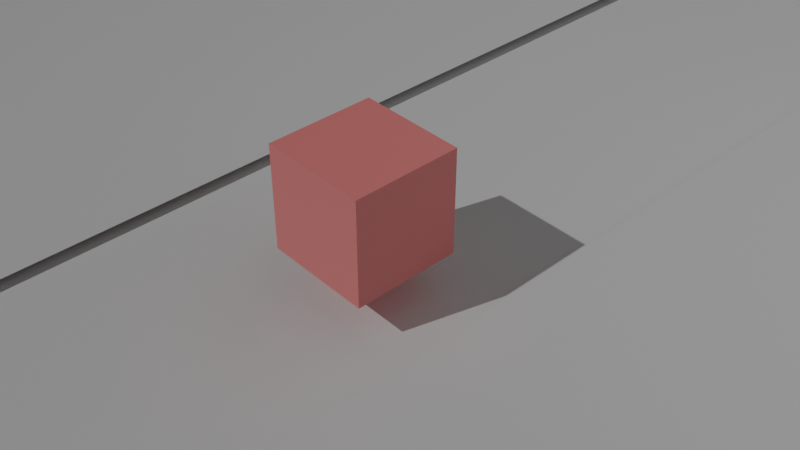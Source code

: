 # Source: 04.blend  (saved by Blender 4.2.66; exported with 4.5.12 LTS)
import bpy
from mathutils import Matrix  # noqa: F401  (used for matrix-valued properties, if any)

bpy.ops.wm.read_factory_settings(use_empty=True)
scene = bpy.context.scene
scene.name = 'Scene'

# ---- collections
col_collection = bpy.data.collections.new('Collection'); scene.collection.children.link(col_collection)

# ---- materials (node trees are filled in below, after node groups)
mat_material = bpy.data.materials.new('Material')
mat_material.alpha_threshold = 0.0
mat_material.use_transparent_shadow = False
mat_material.roughness = 0.5
mat_material.line_color = (0.0, 0.0, 0.0, 1.0)
mat_x = bpy.data.materials.new('材质')
mat_002 = bpy.data.materials.new('材质.002')

# ---- material node trees
mat_material.use_nodes = True; mat_material.node_tree.nodes.clear()
_N = mat_material.node_tree.nodes; _L = mat_material.node_tree.links
n0 = _N.new('ShaderNodeOutputMaterial'); n0.name = 'Material Output'; n0.location = (300, 300)
n1 = _N.new('ShaderNodeBsdfPrincipled'); n1.name = 'Principled BSDF'; n1.location = (10, 300)
n1.inputs[0].default_value = (1.0, 0.294, 0.294, 1.0)
n1.inputs[3].default_value = 1.45
_L.new(n1.outputs[0], n0.inputs[0])
n0.is_active_output = True
mat_x.use_nodes = True; mat_x.node_tree.nodes.clear()
_N = mat_x.node_tree.nodes; _L = mat_x.node_tree.links
n0 = _N.new('ShaderNodeBsdfPrincipled'); n0.name = '原理化 BSDF'; n0.location = (10, 300)
n0.inputs[0].default_value = (0.0973, 0.2988, 1.0, 1.0)
n1 = _N.new('ShaderNodeOutputMaterial'); n1.name = '材质输出'; n1.location = (300, 300)
_L.new(n0.outputs[0], n1.inputs[0])
n1.is_active_output = True
mat_002.use_nodes = True; mat_002.node_tree.nodes.clear()
_N = mat_002.node_tree.nodes; _L = mat_002.node_tree.links
n0 = _N.new('ShaderNodeBsdfPrincipled'); n0.name = '原理化 BSDF'; n0.location = (10, 300)
n0.inputs[0].default_value = (1.0, 0.8778, 0.4907, 1.0)
n1 = _N.new('ShaderNodeOutputMaterial'); n1.name = '材质输出'; n1.location = (300, 300)
_L.new(n0.outputs[0], n1.inputs[0])
n1.is_active_output = True

# ---- world
world_world = bpy.data.worlds.new('World'); scene.world = world_world
world_world.use_nodes = True; world_world.node_tree.nodes.clear()
_N = world_world.node_tree.nodes; _L = world_world.node_tree.links
n0 = _N.new('ShaderNodeOutputWorld'); n0.name = 'World Output'; n0.location = (300, 300)
n1 = _N.new('ShaderNodeBackground'); n1.name = 'Background'; n1.location = (10, 300)
n1.inputs[0].default_value = (0.05088, 0.05088, 0.05088, 1.0)
_L.new(n1.outputs[0], n0.inputs[0])
n0.is_active_output = True
world_world.color = (0.05088, 0.05088, 0.05088)
world_world.sun_shadow_jitter_overblur = 0.0

# ---- cameras
cam_camera = bpy.data.cameras.new('Camera')
cam_camera.clip_end = 100.0
cam_camera.ortho_scale = 7.314

# ---- lights
light_light = bpy.data.lights.new('Light', 'POINT')
light_light.energy = 1000.0
light_light.shadow_soft_size = 10.0
light_x = bpy.data.lights.new('日光', 'SUN')
light_x.energy = 1.0

# ---- meshes
me_cube = bpy.data.meshes.new('Cube')
me_cube.from_pydata([(1.0, 1.0, 1.0), (1.0, 1.0, -1.0), (1.0, -1.0, 1.0), (1.0, -1.0, -1.0), (-1.0, 1.0, 1.0), (-1.0, 1.0, -1.0), (-1.0, -1.0, 1.0), (-1.0, -1.0, -1.0)], [], [(0, 4, 6, 2), (3, 2, 6, 7), (7, 6, 4, 5), (5, 1, 3, 7), (1, 0, 2, 3), (5, 4, 0, 1)])
_uv = me_cube.uv_layers.new(name='UVMap')
_uv.uv.foreach_set('vector', [0.625, 0.5, 0.875, 0.5, 0.875, 0.75, 0.625, 0.75, 0.375, 0.75, 0.625, 0.75, 0.625, 1.0, 0.375, 1.0, 0.375, 0.0, 0.625, 0.0, 0.625, 0.25, 0.375, 0.25, 0.125, 0.5, 0.375, 0.5, 0.375, 0.75, 0.125, 0.75, 0.375, 0.5, 0.625, 0.5, 0.625, 0.75, 0.375, 0.75, 0.375, 0.25, 0.625, 0.25, 0.625, 0.5, 0.375, 0.5])
me_cube.materials.append(mat_material)
me_cube.use_mirror_vertex_groups = False
me_cube.update()
me_x = bpy.data.meshes.new('平面')
me_x.from_pydata([(-1.0, -1.0, 0.0), (1.0, -1.0, 0.0), (-1.0, 1.0, 0.0), (1.0, 1.0, 0.0)], [], [(0, 1, 3, 2)])
_uv = me_x.uv_layers.new(name='UV 贴图')
_uv.uv.foreach_set('vector', [0.0, 0.0, 1.0, 0.0, 1.0, 1.0, 0.0, 1.0])
me_x.update()
me_001 = bpy.data.meshes.new('平面.001')
me_001.from_pydata([(-1.0, -1.0, 0.0), (1.0, -1.0, 0.0), (-1.0, 1.0, 0.0), (1.0, 1.0, 0.0)], [], [(0, 2, 3, 1)])
_uv = me_001.uv_layers.new(name='UV 贴图')
_uv.uv.foreach_set('vector', [0.0, 0.0, 0.0, 1.0, 1.0, 1.0, 1.0, 0.0])
me_001.update()
me_x_1 = bpy.data.meshes.new('锥体')
me_x_1.from_pydata([(0.0, 1.0, -0.02043), (0.1951, 0.9808, -0.02043), (0.3827, 0.9239, -0.02043), (0.5556, 0.8315, -0.02043), (0.7071, 0.7071, -0.02043), (0.8315, 0.5556, -0.02043), (0.9239, 0.3827, -0.02043), (0.9808, 0.1951, -0.02043), (1.0, 0.0, -0.02043), (0.9808, -0.1951, -0.02043), (0.9239, -0.3827, -0.02043), (0.8315, -0.5556, -0.02043), (0.7071, -0.7071, -0.02043), (0.5556, -0.8315, -0.02043), (0.3827, -0.9239, -0.02043), (0.1951, -0.9808, -0.02043), (0.0, -1.0, -0.02043), (-0.1951, -0.9808, -0.02043), (-0.3827, -0.9239, -0.02043), (-0.5556, -0.8315, -0.02043), (-0.7071, -0.7071, -0.02043), (-0.8315, -0.5556, -0.02043), (-0.9239, -0.3827, -0.02043), (-0.9808, -0.1951, -0.02043), (-1.0, 0.0, -0.02043), (-0.9808, 0.1951, -0.02043), (-0.9239, 0.3827, -0.02043), (-0.8315, 0.5556, -0.02043), (-0.7071, 0.7071, -0.02043), (-0.5556, 0.8315, -0.02043), (-0.3827, 0.9239, -0.02043), (-0.1951, 0.9808, -0.02043), (0.0, 0.0, 1.98)], [], [(0, 32, 1), (1, 32, 2), (2, 32, 3), (3, 32, 4), (4, 32, 5), (5, 32, 6), (6, 32, 7), (7, 32, 8), (8, 32, 9), (9, 32, 10), (10, 32, 11), (11, 32, 12), (12, 32, 13), (13, 32, 14), (14, 32, 15), (15, 32, 16), (16, 32, 17), (17, 32, 18), (18, 32, 19), (19, 32, 20), (20, 32, 21), (21, 32, 22), (22, 32, 23), (23, 32, 24), (24, 32, 25), (25, 32, 26), (26, 32, 27), (27, 32, 28), (28, 32, 29), (29, 32, 30), (0, 1, 2, 3, 4, 5, 6, 7, 8, 9, 10, 11, 12, 13, 14, 15, 16, 17, 18, 19, 20, 21, 22, 23, 24, 25, 26, 27, 28, 29, 30, 31), (30, 32, 31), (31, 32, 0)])
_uv = me_x_1.uv_layers.new(name='UV 贴图')
_uv.uv.foreach_set('vector', [0.25, 0.49, 0.25, 0.25, 0.2968, 0.4854, 0.2968, 0.4854, 0.25, 0.25, 0.3418, 0.4717, 0.3418, 0.4717, 0.25, 0.25, 0.3833, 0.4496, 0.3833, 0.4496, 0.25, 0.25, 0.4197, 0.4197, 0.4197, 0.4197, 0.25, 0.25, 0.4496, 0.3833, 0.4496, 0.3833, 0.25, 0.25, 0.4717, 0.3418, 0.4717, 0.3418, 0.25, 0.25, 0.4854, 0.2968, 0.4854, 0.2968, 0.25, 0.25, 0.49, 0.25, 0.49, 0.25, 0.25, 0.25, 0.4854, 0.2032, 0.4854, 0.2032, 0.25, 0.25, 0.4717, 0.1582, 0.4717, 0.1582, 0.25, 0.25, 0.4496, 0.1167, 0.4496, 0.1167, 0.25, 0.25, 0.4197, 0.08029, 0.4197, 0.08029, 0.25, 0.25, 0.3833, 0.05045, 0.3833, 0.05045, 0.25, 0.25, 0.3418, 0.02827, 0.3418, 0.02827, 0.25, 0.25, 0.2968, 0.01461, 0.2968, 0.01461, 0.25, 0.25, 0.25, 0.01, 0.25, 0.01, 0.25, 0.25, 0.2032, 0.01461, 0.2032, 0.01461, 0.25, 0.25, 0.1582, 0.02827, 0.1582, 0.02827, 0.25, 0.25, 0.1167, 0.05045, 0.1167, 0.05045, 0.25, 0.25, 0.08029, 0.08029, 0.08029, 0.08029, 0.25, 0.25, 0.05045, 0.1167, 0.05045, 0.1167, 0.25, 0.25, 0.02827, 0.1582, 0.02827, 0.1582, 0.25, 0.25, 0.01461, 0.2032, 0.01461, 0.2032, 0.25, 0.25, 0.01, 0.25, 0.01, 0.25, 0.25, 0.25, 0.01461, 0.2968, 0.01461, 0.2968, 0.25, 0.25, 0.02827, 0.3418, 0.02827, 0.3418, 0.25, 0.25, 0.05045, 0.3833, 0.05045, 0.3833, 0.25, 0.25, 0.08029, 0.4197, 0.08029, 0.4197, 0.25, 0.25, 0.1167, 0.4496, 0.1167, 0.4496, 0.25, 0.25, 0.1582, 0.4717, 0.75, 0.49, 0.7968, 0.4854, 0.8418, 0.4717, 0.8833, 0.4496, 0.9197, 0.4197, 0.9496, 0.3833, 0.9717, 0.3418, 0.9854, 0.2968, 0.99, 0.25, 0.9854, 0.2032, 0.9717, 0.1582, 0.9496, 0.1167, 0.9197, 0.08029, 0.8833, 0.05045, 0.8418, 0.02827, 0.7968, 0.01461, 0.75, 0.01, 0.7032, 0.01461, 0.6582, 0.02827, 0.6167, 0.05045, 0.5803, 0.08029, 0.5504, 0.1167, 0.5283, 0.1582, 0.5146, 0.2032, 0.51, 0.25, 0.5146, 0.2968, 0.5283, 0.3418, 0.5504, 0.3833, 0.5803, 0.4197, 0.6167, 0.4496, 0.6582, 0.4717, 0.7032, 0.4854, 0.1582, 0.4717, 0.25, 0.25, 0.2032, 0.4854, 0.2032, 0.4854, 0.25, 0.25, 0.25, 0.49])
me_x_1.materials.append(mat_x)
me_x_1.update()
me_002 = bpy.data.meshes.new('平面.002')
me_002.from_pydata([(-1.0, -1.0, 0.0), (1.0, -1.0, 0.0), (-1.0, 1.0, 0.0), (1.0, 1.0, 0.0)], [], [(0, 2, 3, 1)])
_uv = me_002.uv_layers.new(name='UV 贴图')
_uv.uv.foreach_set('vector', [0.0, 0.0, 0.0, 1.0, 1.0, 1.0, 1.0, 0.0])
me_002.update()
me_003 = bpy.data.meshes.new('平面.003')
me_003.from_pydata([(-1.0, -1.0, 0.0), (1.0, -1.0, 0.0), (-1.0, 1.0, 0.0), (1.0, 1.0, 0.0)], [], [(0, 2, 3, 1)])
_uv = me_003.uv_layers.new(name='UV 贴图')
_uv.uv.foreach_set('vector', [0.0, 0.0, 0.0, 1.0, 1.0, 1.0, 1.0, 0.0])
me_003.update()
me_x_2 = bpy.data.meshes.new('棱角球')
me_x_2.from_pydata([(0.0, 0.0, -1.0), (0.7236, -0.5257, -0.4472), (-0.2764, -0.8506, -0.4472), (-0.8944, 0.0, -0.4472), (-0.2764, 0.8506, -0.4472), (0.7236, 0.5257, -0.4472), (0.2764, -0.8506, 0.4472), (-0.7236, -0.5257, 0.4472), (-0.7236, 0.5257, 0.4472), (0.2764, 0.8506, 0.4472), (0.8944, 0.0, 0.4472), (0.0, 0.0, 1.0), (-0.1625, -0.5, -0.8507), (0.4253, -0.309, -0.8507), (0.2629, -0.809, -0.5257), (0.8506, 0.0, -0.5257), (0.4253, 0.309, -0.8507), (-0.5257, 0.0, -0.8507), (-0.6882, -0.5, -0.5257), (-0.1625, 0.5, -0.8507), (-0.6882, 0.5, -0.5257), (0.2629, 0.809, -0.5257), (0.9511, -0.309, 0.0), (0.9511, 0.309, 0.0), (0.0, -1.0, 0.0), (0.5878, -0.809, 0.0), (-0.9511, -0.309, 0.0), (-0.5878, -0.809, 0.0), (-0.5878, 0.809, 0.0), (-0.9511, 0.309, 0.0), (0.5878, 0.809, 0.0), (0.0, 1.0, 0.0), (0.6882, -0.5, 0.5257), (-0.2629, -0.809, 0.5257), (-0.8506, 0.0, 0.5257), (-0.2629, 0.809, 0.5257), (0.6882, 0.5, 0.5257), (0.1625, -0.5, 0.8507), (0.5257, 0.0, 0.8507), (-0.4253, -0.309, 0.8507), (-0.4253, 0.309, 0.8507), (0.1625, 0.5, 0.8507)], [], [(0, 13, 12), (1, 13, 15), (0, 12, 17), (0, 17, 19), (0, 19, 16), (1, 15, 22), (2, 14, 24), (3, 18, 26), (4, 20, 28), (5, 21, 30), (1, 22, 25), (2, 24, 27), (3, 26, 29), (4, 28, 31), (5, 30, 23), (6, 32, 37), (7, 33, 39), (8, 34, 40), (9, 35, 41), (10, 36, 38), (38, 41, 11), (38, 36, 41), (36, 9, 41), (41, 40, 11), (41, 35, 40), (35, 8, 40), (40, 39, 11), (40, 34, 39), (34, 7, 39), (39, 37, 11), (39, 33, 37), (33, 6, 37), (37, 38, 11), (37, 32, 38), (32, 10, 38), (23, 36, 10), (23, 30, 36), (30, 9, 36), (31, 35, 9), (31, 28, 35), (28, 8, 35), (29, 34, 8), (29, 26, 34), (26, 7, 34), (27, 33, 7), (27, 24, 33), (24, 6, 33), (25, 32, 6), (25, 22, 32), (22, 10, 32), (30, 31, 9), (30, 21, 31), (21, 4, 31), (28, 29, 8), (28, 20, 29), (20, 3, 29), (26, 27, 7), (26, 18, 27), (18, 2, 27), (24, 25, 6), (24, 14, 25), (14, 1, 25), (22, 23, 10), (22, 15, 23), (15, 5, 23), (16, 21, 5), (16, 19, 21), (19, 4, 21), (19, 20, 4), (19, 17, 20), (17, 3, 20), (17, 18, 3), (17, 12, 18), (12, 2, 18), (15, 16, 5), (15, 13, 16), (13, 0, 16), (12, 14, 2), (12, 13, 14), (13, 1, 14)])
_uv = me_x_2.uv_layers.new(name='UV 贴图')
_uv.uv.foreach_set('vector', [0.1818, 0.0, 0.2273, 0.07873, 0.1364, 0.07873, 0.2727, 0.1575, 0.3182, 0.07873, 0.3636, 0.1575, 0.9091, 0.0, 0.9545, 0.07873, 0.8636, 0.07873, 0.7273, 0.0, 0.7727, 0.07873, 0.6818, 0.07873, 0.5455, 0.0, 0.5909, 0.07873, 0.5, 0.07873, 0.2727, 0.1575, 0.3636, 0.1575, 0.3182, 0.2362, 0.09091, 0.1575, 0.1818, 0.1575, 0.1364, 0.2362, 0.8182, 0.1575, 0.9091, 0.1575, 0.8636, 0.2362, 0.6364, 0.1575, 0.7273, 0.1575, 0.6818, 0.2362, 0.4545, 0.1575, 0.5455, 0.1575, 0.5, 0.2362, 0.2727, 0.1575, 0.3182, 0.2362, 0.2273, 0.2362, 0.09091, 0.1575, 0.1364, 0.2362, 0.04546, 0.2362, 0.8182, 0.1575, 0.8636, 0.2362, 0.7727, 0.2362, 0.6364, 0.1575, 0.6818, 0.2362, 0.5909, 0.2362, 0.4545, 0.1575, 0.5, 0.2362, 0.4091, 0.2362, 0.1818, 0.3149, 0.2727, 0.3149, 0.2273, 0.3937, 0.0, 0.3149, 0.09091, 0.3149, 0.04546, 0.3937, 0.7273, 0.3149, 0.8182, 0.3149, 0.7727, 0.3937, 0.5455, 0.3149, 0.6364, 0.3149, 0.5909, 0.3937, 0.3636, 0.3149, 0.4545, 0.3149, 0.4091, 0.3937, 0.4091, 0.3937, 0.5, 0.3937, 0.4545, 0.4724, 0.4091, 0.3937, 0.4545, 0.3149, 0.5, 0.3937, 0.4545, 0.3149, 0.5455, 0.3149, 0.5, 0.3937, 0.5909, 0.3937, 0.6818, 0.3937, 0.6364, 0.4724, 0.5909, 0.3937, 0.6364, 0.3149, 0.6818, 0.3937, 0.6364, 0.3149, 0.7273, 0.3149, 0.6818, 0.3937, 0.7727, 0.3937, 0.8636, 0.3937, 0.8182, 0.4724, 0.7727, 0.3937, 0.8182, 0.3149, 0.8636, 0.3937, 0.8182, 0.3149, 0.9091, 0.3149, 0.8636, 0.3937, 0.04546, 0.3937, 0.1364, 0.3937, 0.09091, 0.4724, 0.04546, 0.3937, 0.09091, 0.3149, 0.1364, 0.3937, 0.09091, 0.3149, 0.1818, 0.3149, 0.1364, 0.3937, 0.2273, 0.3937, 0.3182, 0.3937, 0.2727, 0.4724, 0.2273, 0.3937, 0.2727, 0.3149, 0.3182, 0.3937, 0.2727, 0.3149, 0.3636, 0.3149, 0.3182, 0.3937, 0.4091, 0.2362, 0.4545, 0.3149, 0.3636, 0.3149, 0.4091, 0.2362, 0.5, 0.2362, 0.4545, 0.3149, 0.5, 0.2362, 0.5455, 0.3149, 0.4545, 0.3149, 0.5909, 0.2362, 0.6364, 0.3149, 0.5455, 0.3149, 0.5909, 0.2362, 0.6818, 0.2362, 0.6364, 0.3149, 0.6818, 0.2362, 0.7273, 0.3149, 0.6364, 0.3149, 0.7727, 0.2362, 0.8182, 0.3149, 0.7273, 0.3149, 0.7727, 0.2362, 0.8636, 0.2362, 0.8182, 0.3149, 0.8636, 0.2362, 0.9091, 0.3149, 0.8182, 0.3149, 0.04546, 0.2362, 0.09091, 0.3149, 0.0, 0.3149, 0.04546, 0.2362, 0.1364, 0.2362, 0.09091, 0.3149, 0.1364, 0.2362, 0.1818, 0.3149, 0.09091, 0.3149, 0.2273, 0.2362, 0.2727, 0.3149, 0.1818, 0.3149, 0.2273, 0.2362, 0.3182, 0.2362, 0.2727, 0.3149, 0.3182, 0.2362, 0.3636, 0.3149, 0.2727, 0.3149, 0.5, 0.2362, 0.5909, 0.2362, 0.5455, 0.3149, 0.5, 0.2362, 0.5455, 0.1575, 0.5909, 0.2362, 0.5455, 0.1575, 0.6364, 0.1575, 0.5909, 0.2362, 0.6818, 0.2362, 0.7727, 0.2362, 0.7273, 0.3149, 0.6818, 0.2362, 0.7273, 0.1575, 0.7727, 0.2362, 0.7273, 0.1575, 0.8182, 0.1575, 0.7727, 0.2362, 0.8636, 0.2362, 0.9545, 0.2362, 0.9091, 0.3149, 0.8636, 0.2362, 0.9091, 0.1575, 0.9545, 0.2362, 0.9091, 0.1575, 1.0, 0.1575, 0.9545, 0.2362, 0.1364, 0.2362, 0.2273, 0.2362, 0.1818, 0.3149, 0.1364, 0.2362, 0.1818, 0.1575, 0.2273, 0.2362, 0.1818, 0.1575, 0.2727, 0.1575, 0.2273, 0.2362, 0.3182, 0.2362, 0.4091, 0.2362, 0.3636, 0.3149, 0.3182, 0.2362, 0.3636, 0.1575, 0.4091, 0.2362, 0.3636, 0.1575, 0.4545, 0.1575, 0.4091, 0.2362, 0.5, 0.07873, 0.5455, 0.1575, 0.4545, 0.1575, 0.5, 0.07873, 0.5909, 0.07873, 0.5455, 0.1575, 0.5909, 0.07873, 0.6364, 0.1575, 0.5455, 0.1575, 0.6818, 0.07873, 0.7273, 0.1575, 0.6364, 0.1575, 0.6818, 0.07873, 0.7727, 0.07873, 0.7273, 0.1575, 0.7727, 0.07873, 0.8182, 0.1575, 0.7273, 0.1575, 0.8636, 0.07873, 0.9091, 0.1575, 0.8182, 0.1575, 0.8636, 0.07873, 0.9545, 0.07873, 0.9091, 0.1575, 0.9545, 0.07873, 1.0, 0.1575, 0.9091, 0.1575, 0.3636, 0.1575, 0.4091, 0.07873, 0.4545, 0.1575, 0.3636, 0.1575, 0.3182, 0.07873, 0.4091, 0.07873, 0.3182, 0.07873, 0.3636, 0.0, 0.4091, 0.07873, 0.1364, 0.07873, 0.1818, 0.1575, 0.09091, 0.1575, 0.1364, 0.07873, 0.2273, 0.07873, 0.1818, 0.1575, 0.2273, 0.07873, 0.2727, 0.1575, 0.1818, 0.1575])
me_x_2.materials.append(mat_002)
me_x_2.update()

# ---- objects
ob_cube = bpy.data.objects.new('Cube', me_cube)
ob_light = bpy.data.objects.new('Light', light_light)
ob_camera = bpy.data.objects.new('Camera', cam_camera)
ob_x = bpy.data.objects.new('平面', me_x)
ob_001 = bpy.data.objects.new('平面.001', me_001)
ob_x_1 = bpy.data.objects.new('锥体', me_x_1)
ob_002 = bpy.data.objects.new('平面.002', me_002)
ob_003 = bpy.data.objects.new('平面.003', me_003)
ob_x_2 = bpy.data.objects.new('棱角球', me_x_2)
ob_x_3 = bpy.data.objects.new('空物体', None)
ob_x_4 = bpy.data.objects.new('日光', light_x)

# ---- transforms, parenting, visibility, modifiers, constraints
ob_cube.location = (0.0, 0.0, 1.11)
ob_cube.scale = (0.6255, 0.6255, 0.6255)
ob_cube.lock_rotations_4d = False
ob_cube.empty_display_type = 'ARROWS'
ob_cube.lineart.crease_threshold = 0.0
ob_light.location = (5.06, 4.959, 9.848)
ob_light.rotation_euler = (0.6503, 0.05522, 1.866)
ob_light.lock_rotations_4d = False
ob_light.empty_display_type = 'ARROWS'
ob_light.color = (0.0, 0.0, 0.0, 0.0)
ob_light.lineart.crease_threshold = 0.0
ob_camera.location = (6.68, -5.662, 7.404)
ob_camera.rotation_euler = (0.9246, -3.144e-07, 0.8278)
ob_camera.lock_rotations_4d = False
ob_camera.empty_display_type = 'ARROWS'
ob_camera.color = (0.0, 0.0, 0.0, 0.0)
ob_camera.display_type = 'WIRE'
ob_camera.lineart.crease_threshold = 0.0
ob_x.location = (0.0, 0.0, 0.0)
ob_x.scale = (-17.12, -17.12, -17.12)
_m = ob_x.modifiers.new('Subdivision', 'SUBSURF')
_m.levels = 0
ob_001.parent = ob_x_3
ob_001.matrix_parent_inverse = Matrix(((0.158, -0.0, 0.0, -0.0), (-0.0, 0.158, -0.0, 0.0), (0.0, -0.0, 0.158, -0.0), (-0.0, 0.0, -0.0, 1.0)))
ob_001.location = (-5.38, 0.0, 0.1299)
ob_001.scale = (-2.875, -17.12, -17.12)
_m = ob_001.modifiers.new('粒子系统', 'PARTICLE_SYSTEM')
ob_x_1.location = (14.99, 0.0, 1.944)
ob_002.parent = ob_x_3
ob_002.matrix_parent_inverse = Matrix(((0.158, -0.0, 0.0, -0.0), (-0.0, 0.158, -0.0, 0.0), (0.0, -0.0, 0.158, -0.0), (-0.0, 0.0, -0.0, 1.0)))
ob_002.location = (4.065, 0.0, 0.1299)
ob_002.scale = (-2.875, -17.12, -17.12)
_m = ob_002.modifiers.new('粒子系统', 'PARTICLE_SYSTEM')
ob_003.location = (0.0, 0.648, 0.9901)
ob_003.rotation_euler = (1.571, -0.0, 0.0)
ob_003.scale = (0.577, 0.2496, 1.0)
_m = ob_003.modifiers.new('粒子系统', 'PARTICLE_SYSTEM')
ob_x_2.location = (20.08, 0.0, 0.0)
ob_x_3.location = (0.0, -9.203, 0.0)
ob_x_3.scale = (6.331, 6.331, 6.331)
ob_x_4.location = (0.0, 0.0, 18.03)
ob_x_4.rotation_euler = (0.7419, -0.1855, -0.07231)

# ---- collection membership
col_collection.objects.link(ob_cube)
col_collection.objects.link(ob_light)
col_collection.objects.link(ob_camera)
col_collection.objects.link(ob_x)
col_collection.objects.link(ob_001)
col_collection.objects.link(ob_x_1)
col_collection.objects.link(ob_002)
col_collection.objects.link(ob_003)
col_collection.objects.link(ob_x_2)
col_collection.objects.link(ob_x_3)
col_collection.objects.link(ob_x_4)

# ---- scene / render settings (as saved in the file)
scene.camera = ob_camera
scene.frame_start = 1; scene.frame_end = 100; scene.frame_set(4)
scene.render.engine = 'BLENDER_EEVEE_NEXT'
scene.render.image_settings.file_format = 'FFMPEG'
scene.render.image_settings.color_mode = 'RGB'
scene.render.fps = 30
bpy.context.view_layer.update()
